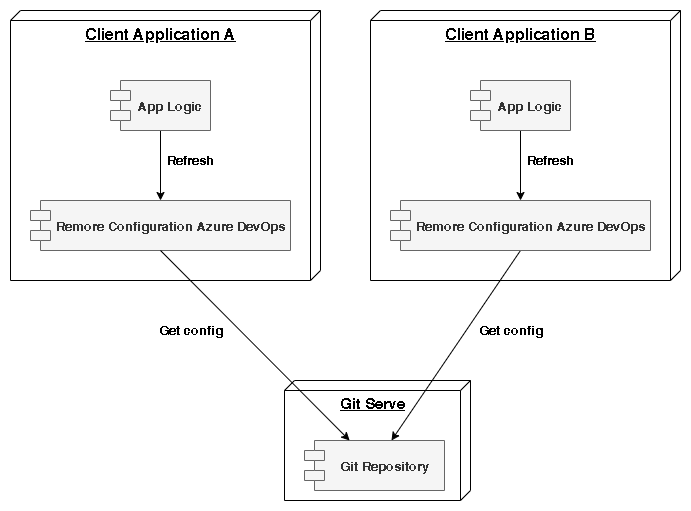

The diagram above was exported from draw.io. Its source (the exported page's mxGraphModel, read from the mxfile embedded in the PNG):
<mxGraphModel dx="1102" dy="558" grid="1" gridSize="10" guides="1" tooltips="1" connect="1" arrows="1" fold="1" page="1" pageScale="1" pageWidth="827" pageHeight="1169" math="0" shadow="0">
  <root>
    <mxCell id="0" />
    <mxCell id="1" parent="0" />
    <mxCell id="EHrB40prorGFBOs52xgj-1" value="&lt;b&gt;&lt;font style=&quot;font-size: 16px&quot;&gt;Client Application A&lt;/font&gt;&lt;/b&gt;" style="verticalAlign=top;align=center;spacingTop=8;spacingLeft=2;spacingRight=12;shape=cube;size=10;direction=south;fontStyle=4;html=1;" vertex="1" parent="1">
      <mxGeometry x="120" y="70" width="310" height="270" as="geometry" />
    </mxCell>
    <mxCell id="EHrB40prorGFBOs52xgj-4" value="Remore Configuration Azure DevOps" style="shape=module;align=left;spacingLeft=20;align=center;verticalAlign=middle;fontStyle=1;fontSize=13;fillColor=#f5f5f5;strokeColor=#666666;fontColor=#333333;" vertex="1" parent="1">
      <mxGeometry x="140" y="260" width="260" height="50" as="geometry" />
    </mxCell>
    <mxCell id="EHrB40prorGFBOs52xgj-6" style="edgeStyle=orthogonalEdgeStyle;rounded=0;orthogonalLoop=1;jettySize=auto;html=1;fontSize=13;" edge="1" parent="1" source="EHrB40prorGFBOs52xgj-5" target="EHrB40prorGFBOs52xgj-4">
      <mxGeometry relative="1" as="geometry" />
    </mxCell>
    <mxCell id="EHrB40prorGFBOs52xgj-5" value="App Logic" style="shape=module;align=left;spacingLeft=20;align=center;verticalAlign=middle;fontSize=13;fontStyle=1;fillColor=#f5f5f5;strokeColor=#666666;fontColor=#333333;" vertex="1" parent="1">
      <mxGeometry x="220" y="140" width="100" height="50" as="geometry" />
    </mxCell>
    <mxCell id="EHrB40prorGFBOs52xgj-7" value="&lt;b&gt;Refresh&lt;/b&gt;" style="text;html=1;align=center;verticalAlign=middle;resizable=0;points=[];autosize=1;fontSize=13;" vertex="1" parent="1">
      <mxGeometry x="270" y="210" width="60" height="20" as="geometry" />
    </mxCell>
    <mxCell id="EHrB40prorGFBOs52xgj-8" value="&lt;b&gt;&lt;font style=&quot;font-size: 15px&quot;&gt;Git Serve&lt;/font&gt;&lt;/b&gt;" style="verticalAlign=top;align=center;spacingTop=8;spacingLeft=2;spacingRight=12;shape=cube;size=10;direction=south;fontStyle=4;html=1;fontSize=13;" vertex="1" parent="1">
      <mxGeometry x="394" y="440" width="186" height="120" as="geometry" />
    </mxCell>
    <mxCell id="EHrB40prorGFBOs52xgj-9" value="Git Repository" style="shape=module;align=left;spacingLeft=20;align=center;verticalAlign=middle;fontSize=13;fontStyle=1;fillColor=#f5f5f5;strokeColor=#666666;fontColor=#333333;" vertex="1" parent="1">
      <mxGeometry x="414" y="500" width="140" height="50" as="geometry" />
    </mxCell>
    <mxCell id="EHrB40prorGFBOs52xgj-11" value="&lt;b&gt;Get config&lt;/b&gt;" style="text;html=1;align=center;verticalAlign=middle;resizable=0;points=[];autosize=1;fontSize=13;" vertex="1" parent="1">
      <mxGeometry x="260" y="380" width="80" height="20" as="geometry" />
    </mxCell>
    <mxCell id="EHrB40prorGFBOs52xgj-12" value="&lt;b&gt;&lt;font style=&quot;font-size: 16px&quot;&gt;Client Application B&lt;/font&gt;&lt;/b&gt;" style="verticalAlign=top;align=center;spacingTop=8;spacingLeft=2;spacingRight=12;shape=cube;size=10;direction=south;fontStyle=4;html=1;" vertex="1" parent="1">
      <mxGeometry x="480" y="70" width="310" height="270" as="geometry" />
    </mxCell>
    <mxCell id="EHrB40prorGFBOs52xgj-17" style="rounded=0;orthogonalLoop=1;jettySize=auto;html=1;exitX=0.5;exitY=1;exitDx=0;exitDy=0;fontSize=13;" edge="1" parent="1" source="EHrB40prorGFBOs52xgj-13" target="EHrB40prorGFBOs52xgj-9">
      <mxGeometry relative="1" as="geometry" />
    </mxCell>
    <mxCell id="EHrB40prorGFBOs52xgj-13" value="Remore Configuration Azure DevOps" style="shape=module;align=left;spacingLeft=20;align=center;verticalAlign=middle;fontStyle=1;fontSize=13;fillColor=#f5f5f5;strokeColor=#666666;fontColor=#333333;" vertex="1" parent="1">
      <mxGeometry x="500" y="260" width="260" height="50" as="geometry" />
    </mxCell>
    <mxCell id="EHrB40prorGFBOs52xgj-14" style="edgeStyle=orthogonalEdgeStyle;rounded=0;orthogonalLoop=1;jettySize=auto;html=1;fontSize=13;" edge="1" parent="1" source="EHrB40prorGFBOs52xgj-15" target="EHrB40prorGFBOs52xgj-13">
      <mxGeometry relative="1" as="geometry" />
    </mxCell>
    <mxCell id="EHrB40prorGFBOs52xgj-15" value="App Logic" style="shape=module;align=left;spacingLeft=20;align=center;verticalAlign=middle;fontSize=13;fontStyle=1;fillColor=#f5f5f5;strokeColor=#666666;fontColor=#333333;" vertex="1" parent="1">
      <mxGeometry x="580" y="140" width="100" height="50" as="geometry" />
    </mxCell>
    <mxCell id="EHrB40prorGFBOs52xgj-16" value="&lt;b&gt;Refresh&lt;/b&gt;" style="text;html=1;align=center;verticalAlign=middle;resizable=0;points=[];autosize=1;fontSize=13;" vertex="1" parent="1">
      <mxGeometry x="630" y="210" width="60" height="20" as="geometry" />
    </mxCell>
    <mxCell id="EHrB40prorGFBOs52xgj-18" value="&lt;b&gt;Get config&lt;/b&gt;" style="text;html=1;align=center;verticalAlign=middle;resizable=0;points=[];autosize=1;fontSize=13;" vertex="1" parent="1">
      <mxGeometry x="580" y="380" width="80" height="20" as="geometry" />
    </mxCell>
    <mxCell id="EHrB40prorGFBOs52xgj-19" style="rounded=0;orthogonalLoop=1;jettySize=auto;html=1;exitX=0.5;exitY=1;exitDx=0;exitDy=0;fontSize=13;" edge="1" parent="1" source="EHrB40prorGFBOs52xgj-4" target="EHrB40prorGFBOs52xgj-9">
      <mxGeometry relative="1" as="geometry" />
    </mxCell>
  </root>
</mxGraphModel>